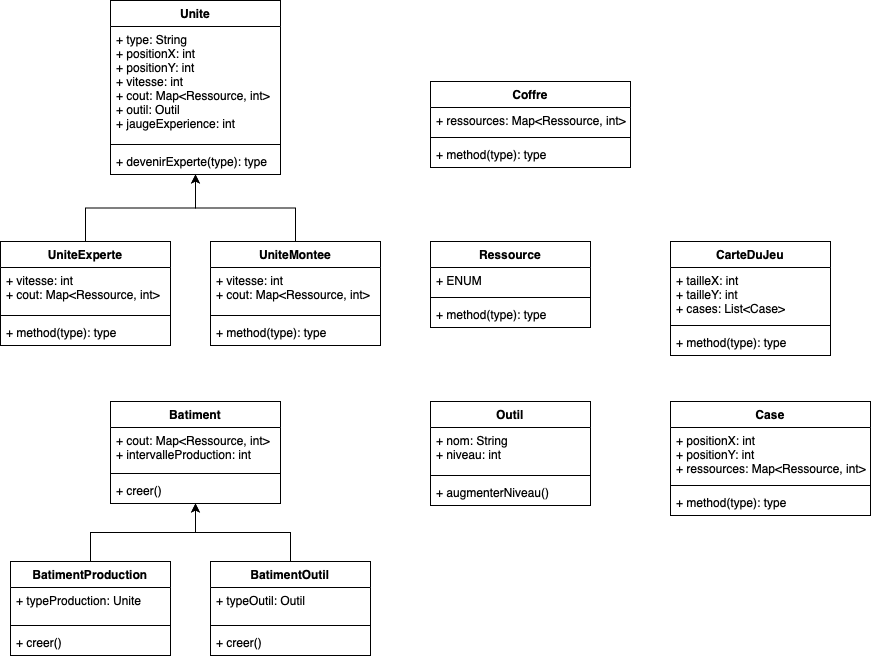

The diagram above was exported from draw.io. Its source (the exported page's mxGraphModel, read from the mxfile embedded in the PNG):
<mxGraphModel dx="3059" dy="971" grid="1" gridSize="10" guides="1" tooltips="1" connect="1" arrows="1" fold="1" page="1" pageScale="1" pageWidth="827" pageHeight="1169" math="0" shadow="0">
  <root>
    <mxCell id="0" />
    <mxCell id="1" parent="0" />
    <mxCell id="IupWa-1uGmDEp7VjyYSB-13" value="CarteDuJeu" style="swimlane;fontStyle=1;align=center;verticalAlign=top;childLayout=stackLayout;horizontal=1;startSize=26;horizontalStack=0;resizeParent=1;resizeParentMax=0;resizeLast=0;collapsible=1;marginBottom=0;whiteSpace=wrap;html=1;" parent="1" vertex="1">
      <mxGeometry x="-720" y="520" width="160" height="114" as="geometry" />
    </mxCell>
    <mxCell id="IupWa-1uGmDEp7VjyYSB-14" value="+ tailleX: int&lt;br&gt;+ tailleY: int&lt;br&gt;+ cases: List&amp;lt;Case&amp;gt;" style="text;strokeColor=none;fillColor=none;align=left;verticalAlign=top;spacingLeft=4;spacingRight=4;overflow=hidden;rotatable=0;points=[[0,0.5],[1,0.5]];portConstraint=eastwest;whiteSpace=wrap;html=1;" parent="IupWa-1uGmDEp7VjyYSB-13" vertex="1">
      <mxGeometry y="26" width="160" height="54" as="geometry" />
    </mxCell>
    <mxCell id="IupWa-1uGmDEp7VjyYSB-15" value="" style="line;strokeWidth=1;fillColor=none;align=left;verticalAlign=middle;spacingTop=-1;spacingLeft=3;spacingRight=3;rotatable=0;labelPosition=right;points=[];portConstraint=eastwest;strokeColor=inherit;" parent="IupWa-1uGmDEp7VjyYSB-13" vertex="1">
      <mxGeometry y="80" width="160" height="8" as="geometry" />
    </mxCell>
    <mxCell id="IupWa-1uGmDEp7VjyYSB-16" value="+ method(type): type" style="text;strokeColor=none;fillColor=none;align=left;verticalAlign=top;spacingLeft=4;spacingRight=4;overflow=hidden;rotatable=0;points=[[0,0.5],[1,0.5]];portConstraint=eastwest;whiteSpace=wrap;html=1;" parent="IupWa-1uGmDEp7VjyYSB-13" vertex="1">
      <mxGeometry y="88" width="160" height="26" as="geometry" />
    </mxCell>
    <mxCell id="IupWa-1uGmDEp7VjyYSB-17" value="Case" style="swimlane;fontStyle=1;align=center;verticalAlign=top;childLayout=stackLayout;horizontal=1;startSize=26;horizontalStack=0;resizeParent=1;resizeParentMax=0;resizeLast=0;collapsible=1;marginBottom=0;whiteSpace=wrap;html=1;" parent="1" vertex="1">
      <mxGeometry x="-720" y="680" width="200" height="114" as="geometry" />
    </mxCell>
    <mxCell id="IupWa-1uGmDEp7VjyYSB-18" value="+ positionX: int&lt;br&gt;+ positionY: int&lt;br&gt;+ ressources: Map&amp;lt;Ressource, int&amp;gt;" style="text;strokeColor=none;fillColor=none;align=left;verticalAlign=top;spacingLeft=4;spacingRight=4;overflow=hidden;rotatable=0;points=[[0,0.5],[1,0.5]];portConstraint=eastwest;whiteSpace=wrap;html=1;" parent="IupWa-1uGmDEp7VjyYSB-17" vertex="1">
      <mxGeometry y="26" width="200" height="54" as="geometry" />
    </mxCell>
    <mxCell id="IupWa-1uGmDEp7VjyYSB-19" value="" style="line;strokeWidth=1;fillColor=none;align=left;verticalAlign=middle;spacingTop=-1;spacingLeft=3;spacingRight=3;rotatable=0;labelPosition=right;points=[];portConstraint=eastwest;strokeColor=inherit;" parent="IupWa-1uGmDEp7VjyYSB-17" vertex="1">
      <mxGeometry y="80" width="200" height="8" as="geometry" />
    </mxCell>
    <mxCell id="IupWa-1uGmDEp7VjyYSB-20" value="+ method(type): type" style="text;strokeColor=none;fillColor=none;align=left;verticalAlign=top;spacingLeft=4;spacingRight=4;overflow=hidden;rotatable=0;points=[[0,0.5],[1,0.5]];portConstraint=eastwest;whiteSpace=wrap;html=1;" parent="IupWa-1uGmDEp7VjyYSB-17" vertex="1">
      <mxGeometry y="88" width="200" height="26" as="geometry" />
    </mxCell>
    <mxCell id="IupWa-1uGmDEp7VjyYSB-21" value="Batiment" style="swimlane;fontStyle=1;align=center;verticalAlign=top;childLayout=stackLayout;horizontal=1;startSize=26;horizontalStack=0;resizeParent=1;resizeParentMax=0;resizeLast=0;collapsible=1;marginBottom=0;whiteSpace=wrap;html=1;" parent="1" vertex="1">
      <mxGeometry x="-1280" y="680" width="170" height="102" as="geometry" />
    </mxCell>
    <mxCell id="IupWa-1uGmDEp7VjyYSB-22" value="+ cout: Map&amp;lt;Ressource, int&amp;gt;&lt;br&gt;+ intervalleProduction: int" style="text;strokeColor=none;fillColor=none;align=left;verticalAlign=top;spacingLeft=4;spacingRight=4;overflow=hidden;rotatable=0;points=[[0,0.5],[1,0.5]];portConstraint=eastwest;whiteSpace=wrap;html=1;" parent="IupWa-1uGmDEp7VjyYSB-21" vertex="1">
      <mxGeometry y="26" width="170" height="42" as="geometry" />
    </mxCell>
    <mxCell id="IupWa-1uGmDEp7VjyYSB-23" value="" style="line;strokeWidth=1;fillColor=none;align=left;verticalAlign=middle;spacingTop=-1;spacingLeft=3;spacingRight=3;rotatable=0;labelPosition=right;points=[];portConstraint=eastwest;strokeColor=inherit;" parent="IupWa-1uGmDEp7VjyYSB-21" vertex="1">
      <mxGeometry y="68" width="170" height="8" as="geometry" />
    </mxCell>
    <mxCell id="IupWa-1uGmDEp7VjyYSB-24" value="+ creer()" style="text;strokeColor=none;fillColor=none;align=left;verticalAlign=top;spacingLeft=4;spacingRight=4;overflow=hidden;rotatable=0;points=[[0,0.5],[1,0.5]];portConstraint=eastwest;whiteSpace=wrap;html=1;" parent="IupWa-1uGmDEp7VjyYSB-21" vertex="1">
      <mxGeometry y="76" width="170" height="26" as="geometry" />
    </mxCell>
    <mxCell id="IupWa-1uGmDEp7VjyYSB-33" value="Unite" style="swimlane;fontStyle=1;align=center;verticalAlign=top;childLayout=stackLayout;horizontal=1;startSize=26;horizontalStack=0;resizeParent=1;resizeParentMax=0;resizeLast=0;collapsible=1;marginBottom=0;whiteSpace=wrap;html=1;" parent="1" vertex="1">
      <mxGeometry x="-1280" y="279" width="170" height="174" as="geometry">
        <mxRectangle x="-1280" y="240" width="70" height="30" as="alternateBounds" />
      </mxGeometry>
    </mxCell>
    <mxCell id="IupWa-1uGmDEp7VjyYSB-34" value="+ type: String&lt;br&gt;+ positionX: int&lt;br&gt;+ positionY: int&lt;br&gt;+ vitesse: int&lt;br&gt;+ cout: Map&amp;lt;Ressource, int&amp;gt;&lt;br&gt;+ outil: Outil&lt;br&gt;+ jaugeExperience: int" style="text;strokeColor=none;fillColor=none;align=left;verticalAlign=top;spacingLeft=4;spacingRight=4;overflow=hidden;rotatable=0;points=[[0,0.5],[1,0.5]];portConstraint=eastwest;whiteSpace=wrap;html=1;" parent="IupWa-1uGmDEp7VjyYSB-33" vertex="1">
      <mxGeometry y="26" width="170" height="114" as="geometry" />
    </mxCell>
    <mxCell id="IupWa-1uGmDEp7VjyYSB-35" value="" style="line;strokeWidth=1;fillColor=none;align=left;verticalAlign=middle;spacingTop=-1;spacingLeft=3;spacingRight=3;rotatable=0;labelPosition=right;points=[];portConstraint=eastwest;strokeColor=inherit;" parent="IupWa-1uGmDEp7VjyYSB-33" vertex="1">
      <mxGeometry y="140" width="170" height="8" as="geometry" />
    </mxCell>
    <mxCell id="IupWa-1uGmDEp7VjyYSB-36" value="+ devenirExperte(type): type" style="text;strokeColor=none;fillColor=none;align=left;verticalAlign=top;spacingLeft=4;spacingRight=4;overflow=hidden;rotatable=0;points=[[0,0.5],[1,0.5]];portConstraint=eastwest;whiteSpace=wrap;html=1;" parent="IupWa-1uGmDEp7VjyYSB-33" vertex="1">
      <mxGeometry y="148" width="170" height="26" as="geometry" />
    </mxCell>
    <mxCell id="IupWa-1uGmDEp7VjyYSB-42" value="Ressource" style="swimlane;fontStyle=1;align=center;verticalAlign=top;childLayout=stackLayout;horizontal=1;startSize=26;horizontalStack=0;resizeParent=1;resizeParentMax=0;resizeLast=0;collapsible=1;marginBottom=0;whiteSpace=wrap;html=1;" parent="1" vertex="1">
      <mxGeometry x="-960" y="520" width="160" height="86" as="geometry" />
    </mxCell>
    <mxCell id="IupWa-1uGmDEp7VjyYSB-43" value="+ ENUM" style="text;strokeColor=none;fillColor=none;align=left;verticalAlign=top;spacingLeft=4;spacingRight=4;overflow=hidden;rotatable=0;points=[[0,0.5],[1,0.5]];portConstraint=eastwest;whiteSpace=wrap;html=1;" parent="IupWa-1uGmDEp7VjyYSB-42" vertex="1">
      <mxGeometry y="26" width="160" height="26" as="geometry" />
    </mxCell>
    <mxCell id="IupWa-1uGmDEp7VjyYSB-44" value="" style="line;strokeWidth=1;fillColor=none;align=left;verticalAlign=middle;spacingTop=-1;spacingLeft=3;spacingRight=3;rotatable=0;labelPosition=right;points=[];portConstraint=eastwest;strokeColor=inherit;" parent="IupWa-1uGmDEp7VjyYSB-42" vertex="1">
      <mxGeometry y="52" width="160" height="8" as="geometry" />
    </mxCell>
    <mxCell id="IupWa-1uGmDEp7VjyYSB-45" value="+ method(type): type" style="text;strokeColor=none;fillColor=none;align=left;verticalAlign=top;spacingLeft=4;spacingRight=4;overflow=hidden;rotatable=0;points=[[0,0.5],[1,0.5]];portConstraint=eastwest;whiteSpace=wrap;html=1;" parent="IupWa-1uGmDEp7VjyYSB-42" vertex="1">
      <mxGeometry y="60" width="160" height="26" as="geometry" />
    </mxCell>
    <mxCell id="IupWa-1uGmDEp7VjyYSB-46" value="Outil" style="swimlane;fontStyle=1;align=center;verticalAlign=top;childLayout=stackLayout;horizontal=1;startSize=26;horizontalStack=0;resizeParent=1;resizeParentMax=0;resizeLast=0;collapsible=1;marginBottom=0;whiteSpace=wrap;html=1;" parent="1" vertex="1">
      <mxGeometry x="-960" y="680" width="160" height="104" as="geometry" />
    </mxCell>
    <mxCell id="IupWa-1uGmDEp7VjyYSB-47" value="+ nom: String&lt;br&gt;+ niveau: int" style="text;strokeColor=none;fillColor=none;align=left;verticalAlign=top;spacingLeft=4;spacingRight=4;overflow=hidden;rotatable=0;points=[[0,0.5],[1,0.5]];portConstraint=eastwest;whiteSpace=wrap;html=1;" parent="IupWa-1uGmDEp7VjyYSB-46" vertex="1">
      <mxGeometry y="26" width="160" height="44" as="geometry" />
    </mxCell>
    <mxCell id="IupWa-1uGmDEp7VjyYSB-48" value="" style="line;strokeWidth=1;fillColor=none;align=left;verticalAlign=middle;spacingTop=-1;spacingLeft=3;spacingRight=3;rotatable=0;labelPosition=right;points=[];portConstraint=eastwest;strokeColor=inherit;" parent="IupWa-1uGmDEp7VjyYSB-46" vertex="1">
      <mxGeometry y="70" width="160" height="8" as="geometry" />
    </mxCell>
    <mxCell id="IupWa-1uGmDEp7VjyYSB-49" value="+ augmenterNiveau()" style="text;strokeColor=none;fillColor=none;align=left;verticalAlign=top;spacingLeft=4;spacingRight=4;overflow=hidden;rotatable=0;points=[[0,0.5],[1,0.5]];portConstraint=eastwest;whiteSpace=wrap;html=1;" parent="IupWa-1uGmDEp7VjyYSB-46" vertex="1">
      <mxGeometry y="78" width="160" height="26" as="geometry" />
    </mxCell>
    <mxCell id="IupWa-1uGmDEp7VjyYSB-75" value="Coffre" style="swimlane;fontStyle=1;align=center;verticalAlign=top;childLayout=stackLayout;horizontal=1;startSize=26;horizontalStack=0;resizeParent=1;resizeParentMax=0;resizeLast=0;collapsible=1;marginBottom=0;whiteSpace=wrap;html=1;" parent="1" vertex="1">
      <mxGeometry x="-960" y="360" width="200" height="86" as="geometry" />
    </mxCell>
    <mxCell id="IupWa-1uGmDEp7VjyYSB-76" value="+ ressources: Map&amp;lt;Ressource, int&amp;gt;" style="text;strokeColor=none;fillColor=none;align=left;verticalAlign=top;spacingLeft=4;spacingRight=4;overflow=hidden;rotatable=0;points=[[0,0.5],[1,0.5]];portConstraint=eastwest;whiteSpace=wrap;html=1;" parent="IupWa-1uGmDEp7VjyYSB-75" vertex="1">
      <mxGeometry y="26" width="200" height="26" as="geometry" />
    </mxCell>
    <mxCell id="IupWa-1uGmDEp7VjyYSB-77" value="" style="line;strokeWidth=1;fillColor=none;align=left;verticalAlign=middle;spacingTop=-1;spacingLeft=3;spacingRight=3;rotatable=0;labelPosition=right;points=[];portConstraint=eastwest;strokeColor=inherit;" parent="IupWa-1uGmDEp7VjyYSB-75" vertex="1">
      <mxGeometry y="52" width="200" height="8" as="geometry" />
    </mxCell>
    <mxCell id="IupWa-1uGmDEp7VjyYSB-78" value="+ method(type): type" style="text;strokeColor=none;fillColor=none;align=left;verticalAlign=top;spacingLeft=4;spacingRight=4;overflow=hidden;rotatable=0;points=[[0,0.5],[1,0.5]];portConstraint=eastwest;whiteSpace=wrap;html=1;" parent="IupWa-1uGmDEp7VjyYSB-75" vertex="1">
      <mxGeometry y="60" width="200" height="26" as="geometry" />
    </mxCell>
    <mxCell id="pa9a5HXszqP46TNcAgwN-8" style="edgeStyle=orthogonalEdgeStyle;rounded=0;orthogonalLoop=1;jettySize=auto;html=1;exitX=0.5;exitY=0;exitDx=0;exitDy=0;entryX=0.5;entryY=1;entryDx=0;entryDy=0;" edge="1" parent="1" source="IupWa-1uGmDEp7VjyYSB-79" target="IupWa-1uGmDEp7VjyYSB-33">
      <mxGeometry relative="1" as="geometry" />
    </mxCell>
    <mxCell id="IupWa-1uGmDEp7VjyYSB-79" value="UniteMontee" style="swimlane;fontStyle=1;align=center;verticalAlign=top;childLayout=stackLayout;horizontal=1;startSize=26;horizontalStack=0;resizeParent=1;resizeParentMax=0;resizeLast=0;collapsible=1;marginBottom=0;whiteSpace=wrap;html=1;" parent="1" vertex="1">
      <mxGeometry x="-1180" y="520" width="170" height="104" as="geometry" />
    </mxCell>
    <mxCell id="IupWa-1uGmDEp7VjyYSB-80" value="+ vitesse: int&lt;br&gt;+ cout: Map&amp;lt;Ressource, int&amp;gt;" style="text;strokeColor=none;fillColor=none;align=left;verticalAlign=top;spacingLeft=4;spacingRight=4;overflow=hidden;rotatable=0;points=[[0,0.5],[1,0.5]];portConstraint=eastwest;whiteSpace=wrap;html=1;" parent="IupWa-1uGmDEp7VjyYSB-79" vertex="1">
      <mxGeometry y="26" width="170" height="44" as="geometry" />
    </mxCell>
    <mxCell id="IupWa-1uGmDEp7VjyYSB-81" value="" style="line;strokeWidth=1;fillColor=none;align=left;verticalAlign=middle;spacingTop=-1;spacingLeft=3;spacingRight=3;rotatable=0;labelPosition=right;points=[];portConstraint=eastwest;strokeColor=inherit;" parent="IupWa-1uGmDEp7VjyYSB-79" vertex="1">
      <mxGeometry y="70" width="170" height="8" as="geometry" />
    </mxCell>
    <mxCell id="IupWa-1uGmDEp7VjyYSB-82" value="+ method(type): type" style="text;strokeColor=none;fillColor=none;align=left;verticalAlign=top;spacingLeft=4;spacingRight=4;overflow=hidden;rotatable=0;points=[[0,0.5],[1,0.5]];portConstraint=eastwest;whiteSpace=wrap;html=1;" parent="IupWa-1uGmDEp7VjyYSB-79" vertex="1">
      <mxGeometry y="78" width="170" height="26" as="geometry" />
    </mxCell>
    <mxCell id="pa9a5HXszqP46TNcAgwN-5" style="edgeStyle=orthogonalEdgeStyle;rounded=0;orthogonalLoop=1;jettySize=auto;html=1;exitX=0.5;exitY=0;exitDx=0;exitDy=0;entryX=0.5;entryY=1;entryDx=0;entryDy=0;" edge="1" parent="1" source="IupWa-1uGmDEp7VjyYSB-85" target="IupWa-1uGmDEp7VjyYSB-33">
      <mxGeometry relative="1" as="geometry" />
    </mxCell>
    <mxCell id="IupWa-1uGmDEp7VjyYSB-85" value="UniteExperte" style="swimlane;fontStyle=1;align=center;verticalAlign=top;childLayout=stackLayout;horizontal=1;startSize=26;horizontalStack=0;resizeParent=1;resizeParentMax=0;resizeLast=0;collapsible=1;marginBottom=0;whiteSpace=wrap;html=1;" parent="1" vertex="1">
      <mxGeometry x="-1390" y="520" width="170" height="104" as="geometry" />
    </mxCell>
    <mxCell id="IupWa-1uGmDEp7VjyYSB-86" value="+ vitesse: int&lt;br&gt;+ cout: Map&amp;lt;Ressource, int&amp;gt;" style="text;strokeColor=none;fillColor=none;align=left;verticalAlign=top;spacingLeft=4;spacingRight=4;overflow=hidden;rotatable=0;points=[[0,0.5],[1,0.5]];portConstraint=eastwest;whiteSpace=wrap;html=1;" parent="IupWa-1uGmDEp7VjyYSB-85" vertex="1">
      <mxGeometry y="26" width="170" height="44" as="geometry" />
    </mxCell>
    <mxCell id="IupWa-1uGmDEp7VjyYSB-87" value="" style="line;strokeWidth=1;fillColor=none;align=left;verticalAlign=middle;spacingTop=-1;spacingLeft=3;spacingRight=3;rotatable=0;labelPosition=right;points=[];portConstraint=eastwest;strokeColor=inherit;" parent="IupWa-1uGmDEp7VjyYSB-85" vertex="1">
      <mxGeometry y="70" width="170" height="8" as="geometry" />
    </mxCell>
    <mxCell id="IupWa-1uGmDEp7VjyYSB-88" value="+ method(type): type" style="text;strokeColor=none;fillColor=none;align=left;verticalAlign=top;spacingLeft=4;spacingRight=4;overflow=hidden;rotatable=0;points=[[0,0.5],[1,0.5]];portConstraint=eastwest;whiteSpace=wrap;html=1;" parent="IupWa-1uGmDEp7VjyYSB-85" vertex="1">
      <mxGeometry y="78" width="170" height="26" as="geometry" />
    </mxCell>
    <mxCell id="DlX7PLx7jtRZa15kRUJu-26" style="edgeStyle=orthogonalEdgeStyle;rounded=0;orthogonalLoop=1;jettySize=auto;html=1;exitX=0.5;exitY=0;exitDx=0;exitDy=0;entryX=0.5;entryY=1;entryDx=0;entryDy=0;" parent="1" source="DlX7PLx7jtRZa15kRUJu-11" target="IupWa-1uGmDEp7VjyYSB-21" edge="1">
      <mxGeometry relative="1" as="geometry">
        <mxPoint x="-1180" y="770" as="targetPoint" />
      </mxGeometry>
    </mxCell>
    <mxCell id="DlX7PLx7jtRZa15kRUJu-11" value="BatimentProduction" style="swimlane;fontStyle=1;align=center;verticalAlign=top;childLayout=stackLayout;horizontal=1;startSize=26;horizontalStack=0;resizeParent=1;resizeParentMax=0;resizeLast=0;collapsible=1;marginBottom=0;whiteSpace=wrap;html=1;" parent="1" vertex="1">
      <mxGeometry x="-1380" y="840" width="160" height="94" as="geometry" />
    </mxCell>
    <mxCell id="pa9a5HXszqP46TNcAgwN-3" value="+ typeProduction: Unite" style="text;strokeColor=none;fillColor=none;align=left;verticalAlign=top;spacingLeft=4;spacingRight=4;overflow=hidden;rotatable=0;points=[[0,0.5],[1,0.5]];portConstraint=eastwest;whiteSpace=wrap;html=1;" vertex="1" parent="DlX7PLx7jtRZa15kRUJu-11">
      <mxGeometry y="26" width="160" height="34" as="geometry" />
    </mxCell>
    <mxCell id="DlX7PLx7jtRZa15kRUJu-12" value="" style="line;strokeWidth=1;fillColor=none;align=left;verticalAlign=middle;spacingTop=-1;spacingLeft=3;spacingRight=3;rotatable=0;labelPosition=right;points=[];portConstraint=eastwest;strokeColor=inherit;" parent="DlX7PLx7jtRZa15kRUJu-11" vertex="1">
      <mxGeometry y="60" width="160" height="8" as="geometry" />
    </mxCell>
    <mxCell id="DlX7PLx7jtRZa15kRUJu-13" value="+ creer()" style="text;strokeColor=none;fillColor=none;align=left;verticalAlign=top;spacingLeft=4;spacingRight=4;overflow=hidden;rotatable=0;points=[[0,0.5],[1,0.5]];portConstraint=eastwest;whiteSpace=wrap;html=1;" parent="DlX7PLx7jtRZa15kRUJu-11" vertex="1">
      <mxGeometry y="68" width="160" height="26" as="geometry" />
    </mxCell>
    <mxCell id="DlX7PLx7jtRZa15kRUJu-28" style="edgeStyle=orthogonalEdgeStyle;rounded=0;orthogonalLoop=1;jettySize=auto;html=1;exitX=0.5;exitY=0;exitDx=0;exitDy=0;entryX=0.5;entryY=1;entryDx=0;entryDy=0;" parent="1" source="DlX7PLx7jtRZa15kRUJu-14" target="IupWa-1uGmDEp7VjyYSB-21" edge="1">
      <mxGeometry relative="1" as="geometry" />
    </mxCell>
    <mxCell id="DlX7PLx7jtRZa15kRUJu-14" value="BatimentOutil" style="swimlane;fontStyle=1;align=center;verticalAlign=top;childLayout=stackLayout;horizontal=1;startSize=26;horizontalStack=0;resizeParent=1;resizeParentMax=0;resizeLast=0;collapsible=1;marginBottom=0;whiteSpace=wrap;html=1;" parent="1" vertex="1">
      <mxGeometry x="-1180" y="840" width="160" height="94" as="geometry" />
    </mxCell>
    <mxCell id="pa9a5HXszqP46TNcAgwN-4" value="+ typeOutil: Outil" style="text;strokeColor=none;fillColor=none;align=left;verticalAlign=top;spacingLeft=4;spacingRight=4;overflow=hidden;rotatable=0;points=[[0,0.5],[1,0.5]];portConstraint=eastwest;whiteSpace=wrap;html=1;" vertex="1" parent="DlX7PLx7jtRZa15kRUJu-14">
      <mxGeometry y="26" width="160" height="34" as="geometry" />
    </mxCell>
    <mxCell id="DlX7PLx7jtRZa15kRUJu-15" value="" style="line;strokeWidth=1;fillColor=none;align=left;verticalAlign=middle;spacingTop=-1;spacingLeft=3;spacingRight=3;rotatable=0;labelPosition=right;points=[];portConstraint=eastwest;strokeColor=inherit;" parent="DlX7PLx7jtRZa15kRUJu-14" vertex="1">
      <mxGeometry y="60" width="160" height="8" as="geometry" />
    </mxCell>
    <mxCell id="DlX7PLx7jtRZa15kRUJu-16" value="+ creer()" style="text;strokeColor=none;fillColor=none;align=left;verticalAlign=top;spacingLeft=4;spacingRight=4;overflow=hidden;rotatable=0;points=[[0,0.5],[1,0.5]];portConstraint=eastwest;whiteSpace=wrap;html=1;" parent="DlX7PLx7jtRZa15kRUJu-14" vertex="1">
      <mxGeometry y="68" width="160" height="26" as="geometry" />
    </mxCell>
  </root>
</mxGraphModel>